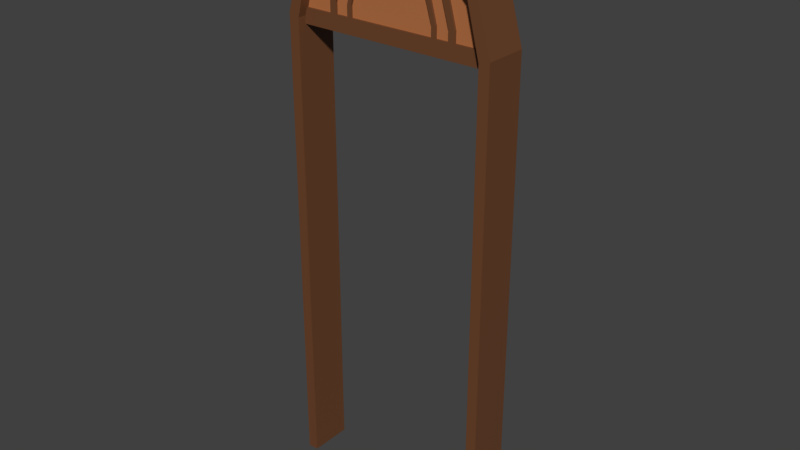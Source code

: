 # Source: door_single.blend  (saved by Blender 2.80.75; exported with 4.5.12 LTS)
import bpy
from mathutils import Matrix  # noqa: F401  (used for matrix-valued properties, if any)

bpy.ops.wm.read_factory_settings(use_empty=True)
scene = bpy.context.scene
scene.name = 'Scene'

# ---- materials (node trees are filled in below, after node groups)
mat_wall_skirt = bpy.data.materials.new('wall_skirt')
mat_wall_skirt.use_transparent_shadow = False
mat_wall_skirt_darker = bpy.data.materials.new('wall skirt darker')
mat_wall_skirt_darker.use_transparent_shadow = False

# ---- material node trees
mat_wall_skirt.use_nodes = True; mat_wall_skirt.node_tree.nodes.clear()
_N = mat_wall_skirt.node_tree.nodes; _L = mat_wall_skirt.node_tree.links
n0 = _N.new('ShaderNodeOutputMaterial'); n0.name = 'Material Output'; n0.location = (300, 300)
n1 = _N.new('ShaderNodeBsdfPrincipled'); n1.name = 'Principled BSDF'; n1.location = (10, 300)
n1.distribution = 'GGX'
n1.subsurface_method = 'BURLEY'
n1.inputs[0].default_value = (0.4735, 0.1651, 0.05613, 1.0)
n1.inputs[3].default_value = 1.45
n1.inputs[27].default_value = (0.0, 0.0, 0.0, 1.0)
n1.inputs[28].default_value = 1.0
_L.new(n1.outputs[0], n0.inputs[0])
n0.is_active_output = True
mat_wall_skirt_darker.use_nodes = True; mat_wall_skirt_darker.node_tree.nodes.clear()
_N = mat_wall_skirt_darker.node_tree.nodes; _L = mat_wall_skirt_darker.node_tree.links
n0 = _N.new('ShaderNodeOutputMaterial'); n0.name = 'Material Output'; n0.location = (300, 300)
n1 = _N.new('ShaderNodeBsdfPrincipled'); n1.name = 'Principled BSDF'; n1.location = (10, 300)
n1.distribution = 'GGX'
n1.subsurface_method = 'BURLEY'
n1.inputs[0].default_value = (0.1549, 0.05731, 0.02135, 1.0)
n1.inputs[3].default_value = 1.45
n1.inputs[27].default_value = (0.0, 0.0, 0.0, 1.0)
n1.inputs[28].default_value = 1.0
_L.new(n1.outputs[0], n0.inputs[0])
n0.is_active_output = True

# ---- world
world_world = bpy.data.worlds.new('World'); scene.world = world_world
world_world.color = (0.05088, 0.05088, 0.05088)
world_world.use_sun_shadow = False
world_world.sun_shadow_jitter_overblur = 0.0

# ---- meshes
me_plane = bpy.data.meshes.new('Plane')
me_plane.from_pydata([(-0.5019, -0.002024, 0.1), (0.4981, -0.002024, 0.1), (-0.5019, 2.198, 0.1), (0.4981, 2.198, 0.1), (-0.4519, -0.002024, 0.1), (0.4481, -0.002024, 0.1), (0.4481, 2.183, 0.1), (-0.4519, 2.183, 0.1), (-0.00195, 2.698, 0.1), (-0.2519, 2.628, 0.1), (-0.4319, 2.448, 0.1), (-0.5019, 2.198, 0.1), (0.4981, 2.198, 0.1), (0.4281, 2.448, 0.1), (0.2481, 2.628, 0.1), (-0.2219, 2.588, 0.1), (-0.3919, 2.418, 0.1), (-0.4519, 2.198, -0.05997), (0.3881, 2.418, 0.1), (0.2181, 2.588, 0.1), (-0.00195, 2.648, 0.1), (-0.00195, 2.578, -0.04997), (-0.1619, 2.538, -0.04997), (-0.2719, 2.418, -0.04997), (-0.3119, 2.268, -0.04997), (0.3081, 2.268, -0.04997), (0.2681, 2.418, -0.04997), (0.1581, 2.538, -0.04997), (-0.1419, 2.508, -0.04997), (-0.2419, 2.408, -0.04997), (-0.2819, 2.268, -0.04997), (0.2781, 2.268, -0.04997), (0.2381, 2.408, -0.04997), (0.1381, 2.508, -0.04997), (-0.00195, 2.548, -0.04997), (-0.3119, 2.218, -0.04997), (0.3081, 2.218, -0.04997), (-0.2819, 2.218, -0.04997), (0.2781, 2.218, -0.04997), (-0.00195, 2.488, -0.04997), (-0.1119, 2.458, -0.04997), (-0.1919, 2.378, -0.04997), (-0.2219, 2.268, -0.04997), (0.2181, 2.268, -0.04997), (0.1881, 2.378, -0.04997), (0.1081, 2.458, -0.04997), (-0.1019, 2.438, -0.04997), (-0.1719, 2.368, -0.04997), (-0.2019, 2.268, -0.04997), (0.1981, 2.268, -0.04997), (0.1681, 2.368, -0.04997), (0.09805, 2.438, -0.04997), (-0.00195, 2.458, -0.04997), (-0.2219, 2.218, -0.04997), (0.2181, 2.218, -0.04997), (-0.2019, 2.218, -0.04997), (0.1981, 2.218, -0.04997), (-0.4519, 2.183, -0.09997), (-0.4519, -0.002024, -0.09997), (0.4481, -0.002024, -0.09997), (0.4481, 2.183, -0.09997), (-0.2219, 2.588, -0.09997), (-0.00195, 2.648, -0.09997), (-0.5019, -0.002024, -0.09997), (0.4981, -0.002024, -0.09997), (0.4981, 2.198, -0.09997), (-0.5019, 2.198, -0.09997), (-0.3919, 2.418, -0.09997), (0.3881, 2.418, -0.09997), (0.2181, 2.588, -0.09997), (-0.2519, 2.628, -0.09997), (-0.4319, 2.448, -0.09997), (-0.5019, 2.198, -0.09997), (0.4981, 2.198, -0.09997), (0.4281, 2.448, -0.09997), (0.2481, 2.628, -0.09997), (-0.00195, 2.698, -0.09997), (-0.2219, 2.588, -0.04997), (-0.3919, 2.418, -0.04997), (-0.4519, 2.218, -0.04997), (0.4481, 2.218, -0.04997), (0.3881, 2.418, -0.04997), (0.2181, 2.588, -0.04997), (-0.00195, 2.648, -0.04997), (-0.4519, 2.198, 0.06003), (0.4481, 2.198, 0.06003), (0.4481, 2.148, 0.06003), (-0.4519, 2.148, 0.06003), (-0.4519, 2.198, 0.06003), (0.4481, 2.198, 0.06003), (-0.4519, 2.218, 0.06003), (0.4481, 2.218, 0.06003), (-0.1419, 2.508, -0.05997), (-0.00195, 2.548, -0.05997), (-0.2419, 2.408, -0.05997), (-0.2819, 2.268, -0.05997), (0.2381, 2.408, -0.05997), (0.2781, 2.268, -0.05997), (0.1381, 2.508, -0.05997), (-0.2719, 2.418, -0.05997), (-0.1619, 2.538, -0.05997), (-0.3119, 2.268, -0.05997), (0.3081, 2.268, -0.05997), (0.2681, 2.418, -0.05997), (0.1581, 2.538, -0.05997), (-0.00195, 2.578, -0.05997), (-0.3119, 2.218, -0.05997), (-0.2819, 2.218, -0.05997), (0.3081, 2.218, -0.05997), (0.2781, 2.218, -0.05997), (-0.00195, 2.458, -0.05997), (-0.1019, 2.438, -0.05997), (-0.1719, 2.368, -0.05997), (-0.2019, 2.268, -0.05997), (0.1981, 2.268, -0.05997), (0.1681, 2.368, -0.05997), (0.09805, 2.438, -0.05997), (-0.1919, 2.378, -0.05997), (-0.1119, 2.458, -0.05997), (-0.2219, 2.268, -0.05997), (0.2181, 2.268, -0.05997), (0.1881, 2.378, -0.05997), (0.1081, 2.458, -0.05997), (-0.00195, 2.488, -0.05997), (-0.2019, 2.218, -0.05997), (-0.2219, 2.218, -0.05997), (0.2181, 2.218, -0.05997), (0.1981, 2.218, -0.05997), (0.4481, 2.198, -0.05997), (0.4481, 2.148, -0.05997), (-0.4519, 2.148, -0.05997), (-0.4519, 2.198, -0.05997), (0.4481, 2.198, -0.05997), (-0.4519, 2.218, -0.05997), (0.4481, 2.218, -0.05997), (-0.00195, 2.578, 0.05003), (0.1581, 2.538, 0.05003), (0.2681, 2.418, 0.05003), (0.3081, 2.268, 0.05003), (-0.3119, 2.268, 0.05003), (-0.2719, 2.418, 0.05003), (-0.1619, 2.538, 0.05003), (0.1381, 2.508, 0.05003), (0.2381, 2.408, 0.05003), (0.2781, 2.268, 0.05003), (-0.2819, 2.268, 0.05003), (-0.2419, 2.408, 0.05003), (-0.1419, 2.508, 0.05003), (-0.00195, 2.548, 0.05003), (0.3081, 2.218, 0.05003), (-0.3119, 2.218, 0.05003), (0.2781, 2.218, 0.05003), (-0.2819, 2.218, 0.05003), (-0.00195, 2.488, 0.05003), (0.1081, 2.458, 0.05003), (0.1881, 2.378, 0.05003), (0.2181, 2.268, 0.05003), (-0.2219, 2.268, 0.05003), (-0.1919, 2.378, 0.05003), (-0.1119, 2.458, 0.05003), (0.09805, 2.438, 0.05003), (0.1681, 2.368, 0.05003), (0.1981, 2.268, 0.05003), (-0.2019, 2.268, 0.05003), (-0.1719, 2.368, 0.05003), (-0.1019, 2.438, 0.05003), (-0.00195, 2.458, 0.05003), (0.2181, 2.218, 0.05003), (-0.2219, 2.218, 0.05003), (0.1981, 2.218, 0.05003), (-0.2019, 2.218, 0.05003), (0.1381, 2.508, 0.06003), (-0.00195, 2.548, 0.06003), (0.2381, 2.408, 0.06003), (0.2781, 2.268, 0.06003), (-0.2419, 2.408, 0.06003), (-0.2819, 2.268, 0.06003), (-0.1419, 2.508, 0.06003), (0.2681, 2.418, 0.06003), (0.1581, 2.538, 0.06003), (0.3081, 2.268, 0.06003), (-0.3119, 2.268, 0.06003), (-0.2719, 2.418, 0.06003), (-0.1619, 2.538, 0.06003), (-0.00195, 2.578, 0.06003), (0.3081, 2.218, 0.06003), (0.2781, 2.218, 0.06003), (-0.3119, 2.218, 0.06003), (-0.2819, 2.218, 0.06003), (-0.00195, 2.458, 0.06003), (0.09805, 2.438, 0.06003), (0.1681, 2.368, 0.06003), (0.1981, 2.268, 0.06003), (-0.2019, 2.268, 0.06003), (-0.1719, 2.368, 0.06003), (-0.1019, 2.438, 0.06003), (0.1881, 2.378, 0.06003), (0.1081, 2.458, 0.06003), (0.2181, 2.268, 0.06003), (-0.2219, 2.268, 0.06003), (-0.1919, 2.378, 0.06003), (-0.1119, 2.458, 0.06003), (-0.00195, 2.488, 0.06003), (0.1981, 2.218, 0.06003), (0.2181, 2.218, 0.06003), (-0.2219, 2.218, 0.06003), (-0.2019, 2.218, 0.06003), (-0.2219, 2.588, 0.05003), (-0.3919, 2.418, 0.05003), (-0.4519, 2.218, 0.05003), (0.4481, 2.218, 0.05003), (0.3881, 2.418, 0.05003), (0.2181, 2.588, 0.05003), (-0.00195, 2.648, 0.05003)], [], [(15, 61, 62, 20), (2, 66, 63, 0), (85, 84, 87, 86), (9, 70, 71, 10), (12, 73, 74, 13), (6, 60, 59, 5), (8, 76, 70, 9), (22, 23, 29, 28), (23, 24, 30, 29), (25, 26, 32, 31), (26, 27, 33, 32), (27, 21, 34, 33), (21, 22, 28, 34), (25, 31, 38, 36), (30, 24, 35, 37), (40, 41, 47, 46), (41, 42, 48, 47), (43, 44, 50, 49), (44, 45, 51, 50), (45, 39, 52, 51), (39, 40, 46, 52), (43, 49, 56, 54), (48, 42, 53, 55), (64, 59, 60, 65), (66, 57, 58, 63), (70, 61, 67, 71), (71, 67, 57, 72), (73, 60, 68, 74), (74, 68, 69, 75), (75, 69, 62, 76), (76, 62, 61, 70), (16, 67, 61, 15), (13, 74, 75, 14), (0, 63, 58, 4), (7, 57, 67, 16), (5, 59, 64, 1), (10, 71, 72, 11), (18, 68, 60, 6), (14, 75, 76, 8), (1, 64, 65, 3), (4, 58, 57, 7), (19, 69, 68, 18), (20, 62, 69, 19), (77, 83, 82, 81, 80, 79, 78), (88, 89, 91, 90), (100, 92, 94, 99), (99, 94, 95, 101), (102, 97, 96, 103), (103, 96, 98, 104), (104, 98, 93, 105), (105, 93, 92, 100), (102, 108, 109, 97), (95, 107, 106, 101), (118, 111, 112, 117), (117, 112, 113, 119), (120, 114, 115, 121), (121, 115, 116, 122), (122, 116, 110, 123), (123, 110, 111, 118), (120, 126, 127, 114), (113, 124, 125, 119), (41, 117, 119, 42), (30, 95, 94, 29), (42, 119, 125, 53), (27, 104, 105, 21), (32, 96, 97, 31), (55, 124, 113, 48), (33, 98, 96, 32), (21, 105, 100, 22), (43, 120, 121, 44), (34, 93, 98, 33), (35, 106, 107, 37), (22, 100, 99, 23), (46, 111, 110, 52), (38, 109, 108, 36), (44, 121, 122, 45), (47, 112, 111, 46), (31, 97, 109, 38), (48, 113, 112, 47), (36, 108, 102, 25), (45, 122, 123, 39), (23, 99, 101, 24), (50, 115, 114, 49), (24, 101, 106, 35), (51, 116, 115, 50), (37, 107, 95, 30), (39, 123, 118, 40), (52, 110, 116, 51), (53, 125, 124, 55), (25, 102, 103, 26), (40, 118, 117, 41), (56, 127, 126, 54), (28, 92, 93, 34), (49, 114, 127, 56), (26, 103, 104, 27), (29, 94, 92, 28), (54, 126, 120, 43), (128, 129, 130, 17), (131, 133, 134, 132), (86, 129, 128, 85), (88, 131, 132, 89), (91, 134, 133, 90), (85, 128, 17, 84), (87, 130, 129, 86), (89, 132, 134, 91), (90, 133, 131, 88), (84, 17, 130, 87), (136, 137, 143, 142), (137, 138, 144, 143), (139, 140, 146, 145), (140, 141, 147, 146), (141, 135, 148, 147), (135, 136, 142, 148), (139, 145, 152, 150), (144, 138, 149, 151), (154, 155, 161, 160), (155, 156, 162, 161), (157, 158, 164, 163), (158, 159, 165, 164), (159, 153, 166, 165), (153, 154, 160, 166), (157, 163, 170, 168), (162, 156, 167, 169), (179, 171, 173, 178), (178, 173, 174, 180), (181, 176, 175, 182), (182, 175, 177, 183), (183, 177, 172, 184), (184, 172, 171, 179), (181, 187, 188, 176), (174, 186, 185, 180), (197, 190, 191, 196), (196, 191, 192, 198), (199, 193, 194, 200), (200, 194, 195, 201), (201, 195, 189, 202), (202, 189, 190, 197), (199, 205, 206, 193), (192, 203, 204, 198), (155, 196, 198, 156), (144, 174, 173, 143), (156, 198, 204, 167), (141, 183, 184, 135), (146, 175, 176, 145), (169, 203, 192, 162), (147, 177, 175, 146), (135, 184, 179, 136), (157, 199, 200, 158), (148, 172, 177, 147), (149, 185, 186, 151), (136, 179, 178, 137), (160, 190, 189, 166), (152, 188, 187, 150), (158, 200, 201, 159), (161, 191, 190, 160), (145, 176, 188, 152), (162, 192, 191, 161), (150, 187, 181, 139), (159, 201, 202, 153), (137, 178, 180, 138), (164, 194, 193, 163), (138, 180, 185, 149), (165, 195, 194, 164), (151, 186, 174, 144), (153, 202, 197, 154), (166, 189, 195, 165), (167, 204, 203, 169), (139, 181, 182, 140), (154, 197, 196, 155), (170, 206, 205, 168), (142, 171, 172, 148), (163, 193, 206, 170), (140, 182, 183, 141), (143, 173, 171, 142), (168, 205, 199, 157), (4, 7, 2, 0), (10, 11, 7, 16), (16, 15, 9, 10), (15, 20, 8, 9), (79, 80, 210, 209), (19, 18, 13, 14), (12, 13, 18, 6), (6, 5, 1, 3), (14, 8, 20, 19), (207, 208, 209, 210, 211, 212, 213)])
me_plane.polygons.foreach_set('material_index', [1, 1, 1, 1, 1, 1, 1, 1, 1, 1, 1, 1, 1, 1, 1, 1, 1, 1, 1, 1, 1, 1, 1, 1, 1, 1, 1, 1, 1, 1, 1, 1, 1, 1, 1, 1, 1, 1, 1, 1, 1, 1, 1, 0, 1, 1, 1, 1, 1, 1, 1, 1, 1, 1, 1, 1, 1, 1, 1, 1, 1, 1, 1, 1, 1, 1, 1, 1, 1, 1, 1, 1, 1, 1, 1, 1, 1, 1, 1, 1, 1, 1, 1, 1, 1, 1, 1, 1, 1, 1, 1, 1, 1, 1, 1, 1, 1, 1, 1, 1, 1, 1, 1, 1, 1, 1, 1, 1, 1, 1, 1, 1, 1, 1, 1, 1, 1, 1, 1, 1, 1, 1, 1, 1, 1, 1, 1, 1, 1, 1, 1, 1, 1, 1, 1, 1, 1, 1, 1, 1, 1, 1, 1, 1, 1, 1, 1, 1, 1, 1, 1, 1, 1, 1, 1, 1, 1, 1, 1, 1, 1, 1, 1, 1, 1, 1, 1, 1, 1, 1, 1, 1, 1, 1, 1, 1, 1, 1, 1, 1, 1, 1, 1, 1, 0])
_uv = me_plane.uv_layers.new(name='UVMap')
_uv.uv.foreach_set('vector', [0.5018, 0.7647, 0.4306, 0.7647, 0.4306, 0.6928, 0.5018, 0.6928, 0.5089, 7.791e-08, 0.5801, 0.0, 0.5801, 0.719, 0.5089, 0.719, 1.0, 0.5752, 1.0, 0.8693, 0.9822, 0.8693, 0.9822, 0.5752, 0.8505, 0.05882, 0.7794, 0.05882, 0.7794, 9.739e-09, 0.8505, 0.0, 0.5801, 0.719, 0.6512, 0.719, 0.6512, 0.8006, 0.5801, 0.8006, 0.0, 0.1326, 0.07117, 0.1326, 0.07117, 0.8466, 3.076e-07, 0.8466, 0.8505, 0.1405, 0.7794, 0.1405, 0.7794, 0.05882, 0.8505, 0.05882, 0.7651, 0.7614, 0.7224, 0.7974, 0.7189, 0.7876, 0.7544, 0.7549, 0.7224, 0.7974, 0.669, 0.8105, 0.669, 0.8007, 0.7189, 0.7876, 0.669, 0.6078, 0.7224, 0.6209, 0.7189, 0.6307, 0.669, 0.6176, 0.7224, 0.6209, 0.7651, 0.6569, 0.7544, 0.6634, 0.7189, 0.6307, 0.7651, 0.6569, 0.7794, 0.7092, 0.7687, 0.7092, 0.7544, 0.6634, 0.7794, 0.7092, 0.7651, 0.7614, 0.7544, 0.7549, 0.7687, 0.7092, 0.669, 0.6078, 0.669, 0.6176, 0.6512, 0.6176, 0.6512, 0.6078, 0.669, 0.8007, 0.669, 0.8105, 0.6512, 0.8105, 0.6512, 0.8007, 0.3238, 0.7288, 0.2954, 0.7549, 0.2918, 0.7484, 0.3167, 0.7255, 0.2954, 0.7549, 0.2562, 0.7647, 0.2562, 0.7582, 0.2918, 0.7484, 0.2562, 0.6209, 0.2954, 0.6307, 0.2918, 0.6373, 0.2562, 0.6275, 0.2954, 0.6307, 0.3238, 0.6569, 0.3167, 0.6601, 0.2918, 0.6373, 0.3238, 0.6569, 0.3345, 0.6928, 0.3238, 0.6928, 0.3167, 0.6601, 0.3345, 0.6928, 0.3238, 0.7288, 0.3167, 0.7255, 0.3238, 0.6928, 0.2562, 0.6209, 0.2562, 0.6275, 0.2384, 0.6275, 0.2384, 0.6209, 0.2562, 0.7582, 0.2562, 0.7647, 0.2384, 0.7647, 0.2384, 0.7582, 0.8932, 1.0, 0.8754, 1.0, 0.8754, 0.2859, 0.8932, 0.281, 0.8932, 0.281, 0.911, 0.2859, 0.911, 1.0, 0.8932, 1.0, 0.3505, 0.2451, 0.3648, 0.2353, 0.4253, 0.2908, 0.4146, 0.3039, 0.4146, 0.3039, 0.4253, 0.2908, 0.5089, 0.3105, 0.5036, 0.3268, 0.5036, 0.0, 0.5089, 0.01634, 0.4253, 0.03595, 0.4146, 0.02288, 0.4146, 0.02288, 0.4253, 0.03595, 0.3648, 0.0915, 0.3505, 0.0817, 0.3505, 0.0817, 0.3648, 0.0915, 0.3434, 0.1634, 0.3256, 0.1634, 0.3256, 0.1634, 0.3434, 0.1634, 0.3648, 0.2353, 0.3505, 0.2451, 0.07117, 0.7909, 0.1423, 0.7909, 0.1423, 0.8466, 0.07117, 0.8466, 0.8505, 0.281, 0.7794, 0.281, 0.7794, 0.2222, 0.8505, 0.2222, 0.7972, 0.719, 0.7972, 0.7843, 0.7794, 0.7843, 0.7794, 0.719, 0.07117, 0.714, 0.1423, 0.714, 0.1423, 0.7909, 0.07117, 0.7909, 0.8149, 0.719, 0.8149, 0.7843, 0.7972, 0.7843, 0.7972, 0.719, 0.5801, 0.8006, 0.5089, 0.8006, 0.5089, 0.719, 0.5801, 0.719, 1.061e-08, 0.05571, 0.07117, 0.05571, 0.07117, 0.1326, 0.0, 0.1326, 0.8505, 0.2222, 0.7794, 0.2222, 0.7794, 0.1405, 0.8505, 0.1405, 0.5801, 2.26e-08, 0.6512, 0.0, 0.6512, 0.719, 0.5801, 0.719, 0.07117, 0.0, 0.1423, 1.278e-08, 0.1423, 0.714, 0.07117, 0.714, 3.447e-08, 0.0, 0.07117, 0.0, 0.07117, 0.05571, 1.061e-08, 0.05571, 0.5018, 0.6928, 0.4306, 0.6928, 0.4306, 0.6209, 0.5018, 0.6209, 0.3167, 0.5458, 0.2954, 0.4739, 0.3167, 0.402, 0.3772, 0.3464, 0.4484, 0.3268, 0.4484, 0.6209, 0.3772, 0.6013, 0.5089, 0.6209, 0.5089, 0.915, 0.5018, 0.915, 0.5018, 0.6209, 0.7651, 0.2516, 0.7544, 0.2582, 0.7189, 0.2255, 0.7224, 0.2157, 0.7224, 0.2157, 0.7189, 0.2255, 0.669, 0.2124, 0.669, 0.2026, 0.669, 0.4052, 0.669, 0.3954, 0.7189, 0.3824, 0.7224, 0.3922, 0.7224, 0.3922, 0.7189, 0.3824, 0.7544, 0.3497, 0.7651, 0.3562, 0.7651, 0.3562, 0.7544, 0.3497, 0.7687, 0.3039, 0.7794, 0.3039, 0.7794, 0.3039, 0.7687, 0.3039, 0.7544, 0.2582, 0.7651, 0.2516, 0.669, 0.4052, 0.6512, 0.4052, 0.6512, 0.3954, 0.669, 0.3954, 0.669, 0.2124, 0.6512, 0.2124, 0.6512, 0.2026, 0.669, 0.2026, 0.2278, 0.6569, 0.2206, 0.6601, 0.1957, 0.6373, 0.1993, 0.6307, 0.1993, 0.6307, 0.1957, 0.6373, 0.1601, 0.6275, 0.1601, 0.6209, 0.1601, 0.7647, 0.1601, 0.7582, 0.1957, 0.7484, 0.1993, 0.7549, 0.1993, 0.7549, 0.1957, 0.7484, 0.2206, 0.7255, 0.2278, 0.7288, 0.2278, 0.7288, 0.2206, 0.7255, 0.2278, 0.6928, 0.2384, 0.6928, 0.2384, 0.6928, 0.2278, 0.6928, 0.2206, 0.6601, 0.2278, 0.6569, 0.1601, 0.7647, 0.1423, 0.7647, 0.1423, 0.7582, 0.1601, 0.7582, 0.1601, 0.6275, 0.1423, 0.6275, 0.1423, 0.6209, 0.1601, 0.6209, 0.8434, 0.7712, 0.8399, 0.7712, 0.8399, 0.7353, 0.8434, 0.7353, 0.8577, 0.1993, 0.8612, 0.1993, 0.8612, 0.2451, 0.8577, 0.2451, 0.8434, 0.7353, 0.8399, 0.7353, 0.8399, 0.719, 0.8434, 0.719, 0.8577, 0.07843, 0.8612, 0.07843, 0.8612, 0.1307, 0.8577, 0.1307, 0.8648, 0.2451, 0.8612, 0.2451, 0.8612, 0.1993, 0.8648, 0.1993, 0.8648, 0.719, 0.8683, 0.719, 0.8683, 0.7353, 0.8648, 0.7353, 0.8648, 0.2779, 0.8612, 0.2779, 0.8612, 0.2451, 0.8648, 0.2451, 0.8577, 0.1307, 0.8612, 0.1307, 0.8612, 0.183, 0.8577, 0.183, 0.8434, 0.7353, 0.847, 0.7353, 0.847, 0.7712, 0.8434, 0.7712, 0.8719, 0.2288, 0.8754, 0.2288, 0.8754, 0.2745, 0.8719, 0.2745, 0.8221, 0.768, 0.8185, 0.768, 0.8185, 0.7582, 0.8221, 0.7582, 0.8683, 0.1829, 0.8648, 0.1829, 0.8648, 0.1438, 0.8683, 0.1438, 0.8505, 0.719, 0.8541, 0.719, 0.8541, 0.7516, 0.8505, 0.7516, 0.8185, 0.768, 0.8149, 0.768, 0.8149, 0.7582, 0.8185, 0.7582, 0.8541, 0.2026, 0.8505, 0.2026, 0.8505, 0.1765, 0.8541, 0.1765, 0.8648, 0.768, 0.8683, 0.768, 0.8683, 0.7909, 0.8648, 0.7909, 0.8648, 0.1993, 0.8612, 0.1993, 0.8612, 0.183, 0.8648, 0.183, 0.8648, 0.7353, 0.8683, 0.7353, 0.8683, 0.768, 0.8648, 0.768, 0.8754, 0.1829, 0.8719, 0.1829, 0.8719, 0.1665, 0.8754, 0.1665, 0.8541, 0.1765, 0.8505, 0.1765, 0.8505, 0.1405, 0.8541, 0.1405, 0.8683, 0.1438, 0.8648, 0.1438, 0.8648, 0.09477, 0.8683, 0.09477, 0.8612, 0.7419, 0.8648, 0.7419, 0.8648, 0.7746, 0.8612, 0.7746, 0.8683, 0.09477, 0.8648, 0.09477, 0.8648, 0.07843, 0.8683, 0.07843, 0.8612, 0.719, 0.8648, 0.719, 0.8648, 0.7419, 0.8612, 0.7419, 0.8577, 0.183, 0.8612, 0.183, 0.8612, 0.1993, 0.8577, 0.1993, 0.8541, 0.1405, 0.8505, 0.1405, 0.8505, 0.1046, 0.8541, 0.1046, 0.8505, 0.7516, 0.8541, 0.7516, 0.8541, 0.7843, 0.8505, 0.7843, 0.8256, 0.7484, 0.8221, 0.7484, 0.8221, 0.7418, 0.8256, 0.7418, 0.8754, 0.1665, 0.8719, 0.1665, 0.8719, 0.1175, 0.8754, 0.1175, 0.8541, 0.1046, 0.8505, 0.1046, 0.8505, 0.07843, 0.8541, 0.07843, 0.8256, 0.7418, 0.8221, 0.7418, 0.8221, 0.7353, 0.8256, 0.7353, 0.8719, 0.183, 0.8754, 0.183, 0.8754, 0.2288, 0.8719, 0.2288, 0.8612, 0.7746, 0.8648, 0.7746, 0.8648, 0.7909, 0.8612, 0.7909, 0.8754, 0.1175, 0.8719, 0.1175, 0.8719, 0.07843, 0.8754, 0.07843, 0.8577, 0.2451, 0.8612, 0.2451, 0.8612, 0.2779, 0.8577, 0.2779, 0.8434, 0.719, 0.847, 0.719, 0.847, 0.7353, 0.8434, 0.7353, 0.4911, 0.3268, 0.5089, 0.3268, 0.5089, 0.6209, 0.4911, 0.6209, 0.8648, 0.4248, 0.8719, 0.4248, 0.8719, 0.719, 0.8648, 0.719, 0.8505, 0.03922, 0.8505, 0.0, 0.8683, 2.678e-08, 0.8683, 0.03922, 0.8648, 0.719, 0.8221, 0.719, 0.8221, 0.4248, 0.8648, 0.4248, 0.4911, 0.6209, 0.4484, 0.6209, 0.4484, 0.3268, 0.4911, 0.3268, 0.9466, 0.281, 0.9893, 0.281, 0.9893, 0.5752, 0.9466, 0.5752, 0.8221, 0.719, 0.7794, 0.719, 0.7794, 0.4248, 0.8221, 0.4248, 0.8221, 0.719, 0.8221, 0.7582, 0.8149, 0.7582, 0.8149, 0.719, 0.8577, 0.2026, 0.8577, 0.2418, 0.8505, 0.2418, 0.8505, 0.2026, 0.8683, 0.03922, 0.8683, 0.07843, 0.8505, 0.07843, 0.8505, 0.03922, 0.7651, 0.1536, 0.7224, 0.1895, 0.7189, 0.1797, 0.7544, 0.1471, 0.7224, 0.1895, 0.669, 0.2026, 0.669, 0.1928, 0.7189, 0.1797, 0.669, 0.0, 0.7224, 0.01307, 0.7189, 0.02288, 0.669, 0.009804, 0.7224, 0.01307, 0.7651, 0.04902, 0.7544, 0.05556, 0.7189, 0.02288, 0.7651, 0.04902, 0.7794, 0.1013, 0.7687, 0.1013, 0.7544, 0.05556, 0.7794, 0.1013, 0.7651, 0.1536, 0.7544, 0.1471, 0.7687, 0.1013, 0.669, 0.0, 0.669, 0.009804, 0.6512, 0.009804, 0.6512, 9.739e-09, 0.669, 0.1928, 0.669, 0.2026, 0.6512, 0.2026, 0.6512, 0.1928, 0.8648, 0.3889, 0.8363, 0.415, 0.8327, 0.4085, 0.8577, 0.3856, 0.8363, 0.415, 0.7972, 0.4248, 0.7972, 0.4183, 0.8327, 0.4085, 0.7972, 0.281, 0.8363, 0.2908, 0.8327, 0.2974, 0.7972, 0.2876, 0.8363, 0.2908, 0.8648, 0.317, 0.8577, 0.3203, 0.8327, 0.2974, 0.8648, 0.317, 0.8754, 0.3529, 0.8648, 0.3529, 0.8577, 0.3203, 0.8754, 0.3529, 0.8648, 0.3889, 0.8577, 0.3856, 0.8648, 0.3529, 0.7972, 0.281, 0.7972, 0.2876, 0.7794, 0.2876, 0.7794, 0.281, 0.7972, 0.4183, 0.7972, 0.4248, 0.7794, 0.4248, 0.7794, 0.4183, 0.7651, 0.4542, 0.7544, 0.4608, 0.7189, 0.4281, 0.7224, 0.4183, 0.7224, 0.4183, 0.7189, 0.4281, 0.669, 0.415, 0.669, 0.4052, 0.669, 0.6078, 0.669, 0.598, 0.7189, 0.585, 0.7224, 0.5948, 0.7224, 0.5948, 0.7189, 0.585, 0.7544, 0.5523, 0.7651, 0.5588, 0.7651, 0.5588, 0.7544, 0.5523, 0.7687, 0.5065, 0.7794, 0.5065, 0.7794, 0.5065, 0.7687, 0.5065, 0.7544, 0.4608, 0.7651, 0.4542, 0.669, 0.6078, 0.6512, 0.6078, 0.6512, 0.598, 0.669, 0.598, 0.669, 0.415, 0.6512, 0.415, 0.6512, 0.4052, 0.669, 0.4052, 0.4199, 0.6569, 0.4128, 0.6601, 0.3879, 0.6373, 0.3915, 0.6307, 0.3915, 0.6307, 0.3879, 0.6373, 0.3523, 0.6275, 0.3523, 0.6209, 0.3523, 0.7647, 0.3523, 0.7582, 0.3879, 0.7484, 0.3915, 0.7549, 0.3915, 0.7549, 0.3879, 0.7484, 0.4128, 0.7255, 0.4199, 0.7288, 0.4199, 0.7288, 0.4128, 0.7255, 0.4199, 0.6928, 0.4306, 0.6928, 0.4306, 0.6928, 0.4199, 0.6928, 0.4128, 0.6601, 0.4199, 0.6569, 0.3523, 0.7647, 0.3345, 0.7647, 0.3345, 0.7582, 0.3523, 0.7582, 0.3523, 0.6275, 0.3345, 0.6275, 0.3345, 0.6209, 0.3523, 0.6209, 0.8399, 0.7712, 0.8363, 0.7712, 0.8363, 0.7353, 0.8399, 0.7353, 0.8683, 0.1993, 0.8719, 0.1993, 0.8719, 0.2451, 0.8683, 0.2451, 0.8399, 0.7353, 0.8363, 0.7353, 0.8363, 0.719, 0.8399, 0.719, 0.8648, 0.183, 0.8612, 0.183, 0.8612, 0.1307, 0.8648, 0.1307, 0.8648, 0.2158, 0.8683, 0.2158, 0.8683, 0.2616, 0.8648, 0.2616, 0.8577, 0.719, 0.8612, 0.719, 0.8612, 0.7353, 0.8577, 0.7353, 0.8648, 0.183, 0.8683, 0.183, 0.8683, 0.2158, 0.8648, 0.2158, 0.8648, 0.1307, 0.8612, 0.1307, 0.8612, 0.07843, 0.8648, 0.07843, 0.8363, 0.7549, 0.8327, 0.7549, 0.8327, 0.719, 0.8363, 0.719, 0.879, 0.2288, 0.8754, 0.2288, 0.8754, 0.183, 0.879, 0.183, 0.8221, 0.7582, 0.8256, 0.7582, 0.8256, 0.768, 0.8221, 0.768, 0.8754, 0.07843, 0.879, 0.07843, 0.879, 0.1175, 0.8754, 0.1175, 0.847, 0.719, 0.8505, 0.719, 0.8505, 0.7516, 0.847, 0.7516, 0.8221, 0.7484, 0.8256, 0.7484, 0.8256, 0.7582, 0.8221, 0.7582, 0.8577, 0.2026, 0.8541, 0.2026, 0.8541, 0.1765, 0.8577, 0.1765, 0.8577, 0.768, 0.8612, 0.768, 0.8612, 0.7909, 0.8577, 0.7909, 0.8648, 0.2616, 0.8683, 0.2616, 0.8683, 0.2779, 0.8648, 0.2779, 0.8577, 0.7353, 0.8612, 0.7353, 0.8612, 0.768, 0.8577, 0.768, 0.8719, 0.1829, 0.8683, 0.1829, 0.8683, 0.1665, 0.8719, 0.1665, 0.8577, 0.1765, 0.8541, 0.1765, 0.8541, 0.1405, 0.8577, 0.1405, 0.8754, 0.1175, 0.879, 0.1175, 0.879, 0.1665, 0.8754, 0.1665, 0.8541, 0.7419, 0.8577, 0.7419, 0.8577, 0.7746, 0.8541, 0.7746, 0.8754, 0.1665, 0.879, 0.1665, 0.879, 0.1829, 0.8754, 0.1829, 0.8541, 0.719, 0.8577, 0.719, 0.8577, 0.7419, 0.8541, 0.7419, 0.8683, 0.183, 0.8719, 0.183, 0.8719, 0.1993, 0.8683, 0.1993, 0.8577, 0.1405, 0.8541, 0.1405, 0.8541, 0.1046, 0.8577, 0.1046, 0.847, 0.7516, 0.8505, 0.7516, 0.8505, 0.7843, 0.847, 0.7843, 0.8221, 0.7222, 0.8256, 0.7222, 0.8256, 0.7288, 0.8221, 0.7288, 0.8719, 0.1665, 0.8683, 0.1665, 0.8683, 0.1175, 0.8719, 0.1175, 0.8577, 0.1046, 0.8541, 0.1046, 0.8541, 0.07843, 0.8577, 0.07843, 0.8221, 0.7288, 0.8256, 0.7288, 0.8256, 0.7353, 0.8221, 0.7353, 0.879, 0.2745, 0.8754, 0.2745, 0.8754, 0.2288, 0.879, 0.2288, 0.8541, 0.7746, 0.8577, 0.7746, 0.8577, 0.7909, 0.8541, 0.7909, 0.8719, 0.1175, 0.8683, 0.1175, 0.8683, 0.07843, 0.8719, 0.07843, 0.8683, 0.2451, 0.8719, 0.2451, 0.8719, 0.2779, 0.8683, 0.2779, 0.8363, 0.7712, 0.8327, 0.7712, 0.8327, 0.7549, 0.8363, 0.7549, 0.9288, 1.0, 0.9288, 0.2859, 0.9466, 0.281, 0.9466, 1.0, 0.2313, 0.02288, 0.3203, 0.0, 0.3256, 0.01634, 0.242, 0.03595, 0.242, 0.03595, 0.1815, 0.0915, 0.1673, 0.0817, 0.2313, 0.02288, 0.1815, 0.0915, 0.1601, 0.1634, 0.1423, 0.1634, 0.1673, 0.0817, 0.9822, 0.5752, 0.9822, 0.8693, 0.9466, 0.8693, 0.9466, 0.5752, 0.1815, 0.2353, 0.242, 0.2908, 0.2313, 0.3039, 0.1673, 0.2451, 0.3203, 0.3268, 0.2313, 0.3039, 0.242, 0.2908, 0.3256, 0.3105, 0.911, 0.9951, 0.911, 0.281, 0.9288, 0.281, 0.9288, 1.0, 0.1673, 0.2451, 0.1423, 0.1634, 0.1601, 0.1634, 0.1815, 0.2353, 0.1637, 0.402, 0.2242, 0.3464, 0.2954, 0.3268, 0.2954, 0.6209, 0.2242, 0.6013, 0.1637, 0.5458, 0.1423, 0.4739])
me_plane.materials.append(mat_wall_skirt)
me_plane.materials.append(mat_wall_skirt_darker)
me_plane.use_remesh_preserve_volume = False
me_plane.use_remesh_preserve_attributes = False
me_plane.use_mirror_vertex_groups = False
me_plane.update()

# ---- objects
ob_plane = bpy.data.objects.new('Plane', me_plane)

# ---- transforms, parenting, visibility, modifiers, constraints
ob_plane.location = (0.0, 0.0, 0.0)
ob_plane.rotation_euler = (1.571, -0.0, 0.0)
ob_plane.lineart.crease_threshold = 0.0
_vg = ob_plane.vertex_groups.new(name='Group')

# ---- collection membership
scene.collection.objects.link(ob_plane)

# ---- scene / render settings (as saved in the file)
scene.frame_start = 1; scene.frame_end = 250; scene.frame_set(4)
scene.render.engine = 'BLENDER_EEVEE_NEXT'
scene.render.resolution_percentage = 50
scene.render.dither_intensity = 0.0
scene.cycles.use_denoising = False
scene.cycles.samples = 128
scene.cycles.sampling_pattern = 'TABULATED_SOBOL'
scene.cycles.use_adaptive_sampling = False
scene.cycles.use_light_tree = False
scene.view_settings.view_transform = 'Standard'
bpy.context.view_layer.update()

# ---- added for rendering (the .blend has no active camera and no usable light): camera, sun
cam_auto = bpy.data.cameras.new('AutoCamera')
cam_auto.lens = 50.0
cam_auto.sensor_width = 36.0
cam_auto.clip_end = 1000.0
ob_auto_camera = bpy.data.objects.new('AutoCamera', cam_auto)
scene.collection.objects.link(ob_auto_camera)
ob_auto_camera.location = (2.66841, -3.20446, 3.48426)
ob_auto_camera.rotation_euler = (1.09748, -7.21219e-08, 0.694738)
scene.camera = ob_auto_camera
light_auto_sun = bpy.data.lights.new('AutoSun', 'SUN')
light_auto_sun.energy = 3.0
light_auto_sun.angle = 0.0523599
ob_auto_sun = bpy.data.objects.new('AutoSun', light_auto_sun)
scene.collection.objects.link(ob_auto_sun)
ob_auto_sun.rotation_euler = (0.872665, 0.174533, 0.523599)
bpy.context.view_layer.update()
